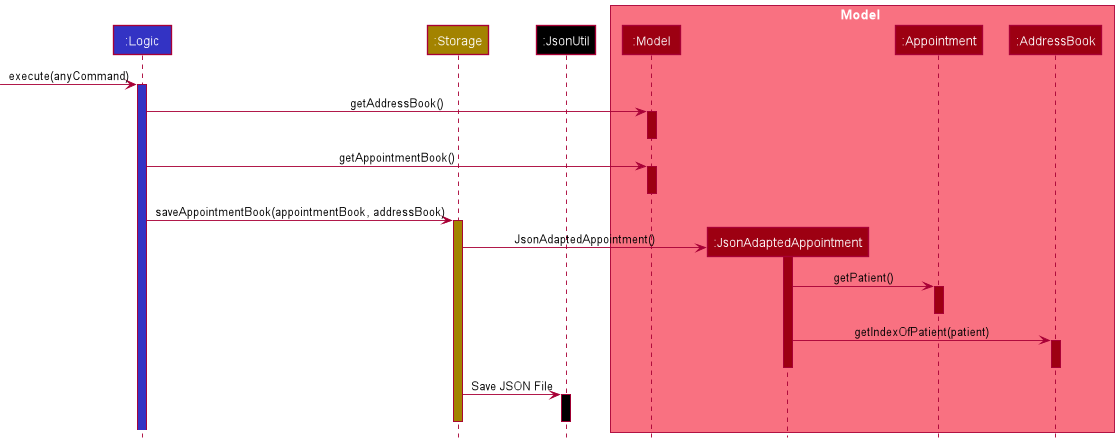

The diagram above was rendered by PlantUML. Its source (embedded in the PNG):
@startuml
!include style.puml

Participant ":Logic" as logic LOGIC_COLOR
Participant ":Storage" as storage STORAGE_COLOR
Participant ":JsonUtil" as jsonutil USER_COLOR

box Model MODEL_COLOR_T1
participant ":Model" as model MODEL_COLOR
participant ":JsonAdaptedAppointment" as jaa MODEL_COLOR
participant ":Appointment" as appointment MODEL_COLOR
participant ":AddressBook" as addressbook MODEL_COLOR
end box

[-> logic: execute(anyCommand)
activate logic LOGIC_COLOR

logic -> model : getAddressBook()
activate model MODEL_COLOR
deactivate model

logic -> model : getAppointmentBook()
activate model MODEL_COLOR
deactivate model

logic -> storage : saveAppointmentBook(appointmentBook, addressBook)
activate storage STORAGE_COLOR

create jaa
storage -> jaa : JsonAdaptedAppointment()
activate jaa MODEL_COLOR
jaa -> appointment : getPatient()
activate appointment MODEL_COLOR
deactivate appointment
jaa -> addressbook : getIndexOfPatient(patient)
activate addressbook MODEL_COLOR
deactivate addressbook
deactivate jaa

storage -> jsonutil : Save JSON File
activate jsonutil USER_COLOR
deactivate jsonutil
deactivate storage
@enduml